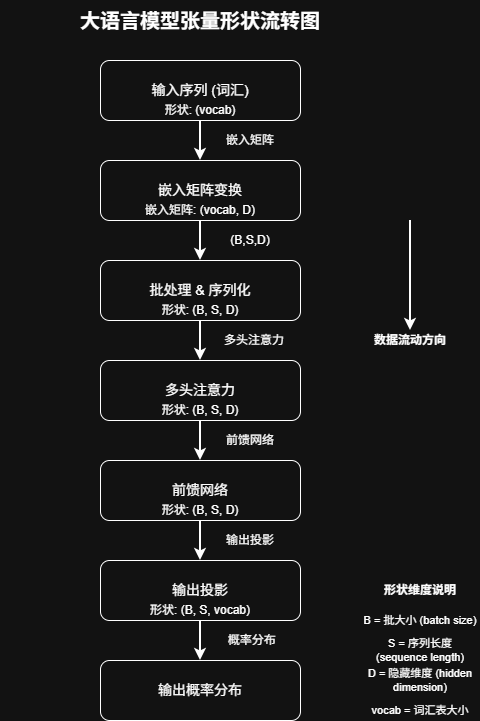

The diagram above was exported from draw.io. Its source (the exported page's mxGraphModel, read from the mxfile embedded in the PNG):
<mxGraphModel dx="1426" dy="841" grid="1" gridSize="10" guides="1" tooltips="1" connect="1" arrows="1" fold="1" page="1" pageScale="1" pageWidth="827" pageHeight="1169" math="0" shadow="0">
  <root>
    <mxCell id="0" />
    <mxCell id="1" parent="0" />
    <mxCell id="THRsgu3RamnyUJc76jsF-34" parent="1" style="text;html=1;strokeColor=none;fillColor=none;align=center;verticalAlign=middle;whiteSpace=wrap;rounded=0;fontSize=20;fontStyle=1;labelBackgroundColor=none;" value="大语言模型张量形状流转图" vertex="1">
      <mxGeometry height="40" width="400" x="280" y="340" as="geometry" />
    </mxCell>
    <mxCell id="THRsgu3RamnyUJc76jsF-35" parent="1" style="rounded=1;whiteSpace=wrap;html=1;fontSize=14;labelBackgroundColor=none;" value="输入序列 (词汇)" vertex="1">
      <mxGeometry height="60" width="200" x="380" y="400" as="geometry" />
    </mxCell>
    <mxCell id="THRsgu3RamnyUJc76jsF-36" parent="1" style="text;html=1;strokeColor=none;fillColor=none;align=center;verticalAlign=middle;whiteSpace=wrap;rounded=0;fontSize=12;labelBackgroundColor=none;" value="形状: (vocab)" vertex="1">
      <mxGeometry height="20" width="100" x="430" y="440" as="geometry" />
    </mxCell>
    <mxCell id="THRsgu3RamnyUJc76jsF-37" parent="1" style="rounded=1;whiteSpace=wrap;html=1;fontSize=14;labelBackgroundColor=none;" value="嵌入矩阵变换" vertex="1">
      <mxGeometry height="60" width="200" x="380" y="500" as="geometry" />
    </mxCell>
    <mxCell id="THRsgu3RamnyUJc76jsF-38" parent="1" style="text;html=1;strokeColor=none;fillColor=none;align=center;verticalAlign=middle;whiteSpace=wrap;rounded=0;fontSize=12;labelBackgroundColor=none;" value="嵌入矩阵: (vocab, D)" vertex="1">
      <mxGeometry height="20" width="120" x="420" y="540" as="geometry" />
    </mxCell>
    <mxCell id="THRsgu3RamnyUJc76jsF-39" parent="1" style="rounded=1;whiteSpace=wrap;html=1;fontSize=14;labelBackgroundColor=none;" value="批处理 &amp; 序列化" vertex="1">
      <mxGeometry height="60" width="200" x="380" y="600" as="geometry" />
    </mxCell>
    <mxCell id="THRsgu3RamnyUJc76jsF-40" parent="1" style="text;html=1;strokeColor=none;fillColor=none;align=center;verticalAlign=middle;whiteSpace=wrap;rounded=0;fontSize=12;labelBackgroundColor=none;" value="形状: (B, S, D)" vertex="1">
      <mxGeometry height="20" width="100" x="430" y="640" as="geometry" />
    </mxCell>
    <mxCell id="THRsgu3RamnyUJc76jsF-41" parent="1" style="rounded=1;whiteSpace=wrap;html=1;fontSize=14;labelBackgroundColor=none;" value="多头注意力" vertex="1">
      <mxGeometry height="60" width="200" x="380" y="700" as="geometry" />
    </mxCell>
    <mxCell id="THRsgu3RamnyUJc76jsF-42" parent="1" style="text;html=1;strokeColor=none;fillColor=none;align=center;verticalAlign=middle;whiteSpace=wrap;rounded=0;fontSize=12;labelBackgroundColor=none;" value="形状: (B, S, D)" vertex="1">
      <mxGeometry height="20" width="100" x="430" y="740" as="geometry" />
    </mxCell>
    <mxCell id="THRsgu3RamnyUJc76jsF-43" parent="1" style="rounded=1;whiteSpace=wrap;html=1;fontSize=14;labelBackgroundColor=none;" value="前馈网络" vertex="1">
      <mxGeometry height="60" width="200" x="380" y="800" as="geometry" />
    </mxCell>
    <mxCell id="THRsgu3RamnyUJc76jsF-44" parent="1" style="text;html=1;strokeColor=none;fillColor=none;align=center;verticalAlign=middle;whiteSpace=wrap;rounded=0;fontSize=12;labelBackgroundColor=none;" value="形状: (B, S, D)" vertex="1">
      <mxGeometry height="20" width="100" x="430" y="840" as="geometry" />
    </mxCell>
    <mxCell id="THRsgu3RamnyUJc76jsF-45" parent="1" style="rounded=1;whiteSpace=wrap;html=1;fontSize=14;labelBackgroundColor=none;" value="输出投影" vertex="1">
      <mxGeometry height="60" width="200" x="380" y="900" as="geometry" />
    </mxCell>
    <mxCell id="THRsgu3RamnyUJc76jsF-46" parent="1" style="text;html=1;strokeColor=none;fillColor=none;align=center;verticalAlign=middle;whiteSpace=wrap;rounded=0;fontSize=12;labelBackgroundColor=none;" value="形状: (B, S, vocab)" vertex="1">
      <mxGeometry height="20" width="130" x="415" y="940" as="geometry" />
    </mxCell>
    <mxCell id="THRsgu3RamnyUJc76jsF-47" parent="1" style="rounded=1;whiteSpace=wrap;html=1;fontSize=14;labelBackgroundColor=none;" value="输出概率分布" vertex="1">
      <mxGeometry height="60" width="200" x="380" y="1000" as="geometry" />
    </mxCell>
    <mxCell id="THRsgu3RamnyUJc76jsF-48" edge="1" parent="1" source="THRsgu3RamnyUJc76jsF-35" style="edgeStyle=orthogonalEdgeStyle;endArrow=classic;html=1;exitX=0.5;exitY=1;entryX=0.5;entryY=0;strokeWidth=2;labelBackgroundColor=none;fontColor=default;" target="THRsgu3RamnyUJc76jsF-37">
      <mxGeometry relative="1" as="geometry" />
    </mxCell>
    <mxCell id="THRsgu3RamnyUJc76jsF-49" parent="1" style="text;html=1;strokeColor=none;fillColor=none;align=center;verticalAlign=middle;whiteSpace=wrap;rounded=0;fontSize=12;rotation=0;labelBackgroundColor=none;" value="嵌入矩阵" vertex="1">
      <mxGeometry height="20" width="80" x="490" y="470" as="geometry" />
    </mxCell>
    <mxCell id="THRsgu3RamnyUJc76jsF-50" edge="1" parent="1" source="THRsgu3RamnyUJc76jsF-37" style="edgeStyle=orthogonalEdgeStyle;endArrow=classic;html=1;exitX=0.5;exitY=1;entryX=0.5;entryY=0;strokeWidth=2;labelBackgroundColor=none;fontColor=default;" target="THRsgu3RamnyUJc76jsF-39">
      <mxGeometry relative="1" as="geometry" />
    </mxCell>
    <mxCell id="THRsgu3RamnyUJc76jsF-51" parent="1" style="text;html=1;strokeColor=none;fillColor=none;align=center;verticalAlign=middle;whiteSpace=wrap;rounded=0;fontSize=12;rotation=0;labelBackgroundColor=none;" value="(B,S,D)" vertex="1">
      <mxGeometry height="20" width="80" x="490" y="570" as="geometry" />
    </mxCell>
    <mxCell id="THRsgu3RamnyUJc76jsF-52" edge="1" parent="1" source="THRsgu3RamnyUJc76jsF-39" style="edgeStyle=orthogonalEdgeStyle;endArrow=classic;html=1;exitX=0.5;exitY=1;entryX=0.5;entryY=0;strokeWidth=2;labelBackgroundColor=none;fontColor=default;" target="THRsgu3RamnyUJc76jsF-41">
      <mxGeometry relative="1" as="geometry" />
    </mxCell>
    <mxCell id="THRsgu3RamnyUJc76jsF-53" parent="1" style="text;html=1;strokeColor=none;fillColor=none;align=center;verticalAlign=middle;whiteSpace=wrap;rounded=0;fontSize=12;rotation=0;labelBackgroundColor=none;" value="多头注意力" vertex="1">
      <mxGeometry height="20" width="80" x="494" y="670" as="geometry" />
    </mxCell>
    <mxCell id="THRsgu3RamnyUJc76jsF-54" edge="1" parent="1" source="THRsgu3RamnyUJc76jsF-41" style="edgeStyle=orthogonalEdgeStyle;endArrow=classic;html=1;exitX=0.5;exitY=1;entryX=0.5;entryY=0;strokeWidth=2;labelBackgroundColor=none;fontColor=default;" target="THRsgu3RamnyUJc76jsF-43">
      <mxGeometry relative="1" as="geometry" />
    </mxCell>
    <mxCell id="THRsgu3RamnyUJc76jsF-55" parent="1" style="text;html=1;strokeColor=none;fillColor=none;align=center;verticalAlign=middle;whiteSpace=wrap;rounded=0;fontSize=12;rotation=0;labelBackgroundColor=none;" value="前馈网络" vertex="1">
      <mxGeometry height="20" width="80" x="490" y="770" as="geometry" />
    </mxCell>
    <mxCell id="THRsgu3RamnyUJc76jsF-56" edge="1" parent="1" source="THRsgu3RamnyUJc76jsF-43" style="edgeStyle=orthogonalEdgeStyle;endArrow=classic;html=1;exitX=0.5;exitY=1;entryX=0.5;entryY=0;strokeWidth=2;labelBackgroundColor=none;fontColor=default;" target="THRsgu3RamnyUJc76jsF-45">
      <mxGeometry relative="1" as="geometry" />
    </mxCell>
    <mxCell id="THRsgu3RamnyUJc76jsF-57" parent="1" style="text;html=1;strokeColor=none;fillColor=none;align=center;verticalAlign=middle;whiteSpace=wrap;rounded=0;fontSize=12;rotation=0;labelBackgroundColor=none;" value="输出投影" vertex="1">
      <mxGeometry height="20" width="80" x="490" y="870" as="geometry" />
    </mxCell>
    <mxCell id="THRsgu3RamnyUJc76jsF-58" edge="1" parent="1" source="THRsgu3RamnyUJc76jsF-45" style="edgeStyle=orthogonalEdgeStyle;endArrow=classic;html=1;exitX=0.5;exitY=1;entryX=0.5;entryY=0;strokeWidth=2;labelBackgroundColor=none;fontColor=default;" target="THRsgu3RamnyUJc76jsF-47">
      <mxGeometry relative="1" as="geometry" />
    </mxCell>
    <mxCell id="THRsgu3RamnyUJc76jsF-59" parent="1" style="text;html=1;strokeColor=none;fillColor=none;align=center;verticalAlign=middle;whiteSpace=wrap;rounded=0;fontSize=12;rotation=0;labelBackgroundColor=none;" value="&amp;nbsp;概率分布" vertex="1">
      <mxGeometry height="20" width="80" x="490" y="970" as="geometry" />
    </mxCell>
    <mxCell id="THRsgu3RamnyUJc76jsF-60" parent="1" style="text;html=1;strokeColor=none;fillColor=none;align=center;verticalAlign=middle;whiteSpace=wrap;rounded=0;fontSize=11;labelBackgroundColor=none;" value="B = 批大小 (batch size)" vertex="1">
      <mxGeometry height="20" width="120" x="640" y="950" as="geometry" />
    </mxCell>
    <mxCell id="THRsgu3RamnyUJc76jsF-61" parent="1" style="text;html=1;strokeColor=none;fillColor=none;align=center;verticalAlign=middle;whiteSpace=wrap;rounded=0;fontSize=11;labelBackgroundColor=none;" value="S = 序列长度 (sequence length)" vertex="1">
      <mxGeometry height="20" width="120" x="640" y="980" as="geometry" />
    </mxCell>
    <mxCell id="THRsgu3RamnyUJc76jsF-62" parent="1" style="text;html=1;strokeColor=none;fillColor=none;align=center;verticalAlign=middle;whiteSpace=wrap;rounded=0;fontSize=11;labelBackgroundColor=none;" value="D = 隐藏维度 (hidden dimension)" vertex="1">
      <mxGeometry height="20" width="120" x="640" y="1010" as="geometry" />
    </mxCell>
    <mxCell id="THRsgu3RamnyUJc76jsF-63" parent="1" style="text;html=1;strokeColor=none;fillColor=none;align=center;verticalAlign=middle;whiteSpace=wrap;rounded=0;fontSize=11;labelBackgroundColor=none;" value="vocab = 词汇表大小" vertex="1">
      <mxGeometry height="20" width="120" x="640" y="1040" as="geometry" />
    </mxCell>
    <mxCell id="THRsgu3RamnyUJc76jsF-64" parent="1" style="text;html=1;strokeColor=none;fillColor=none;align=center;verticalAlign=middle;whiteSpace=wrap;rounded=0;fontSize=12;fontStyle=1;labelBackgroundColor=none;" value="形状维度说明" vertex="1">
      <mxGeometry height="20" width="120" x="640" y="920" as="geometry" />
    </mxCell>
    <mxCell id="THRsgu3RamnyUJc76jsF-65" parent="1" style="text;html=1;strokeColor=none;fillColor=none;align=center;verticalAlign=middle;whiteSpace=wrap;rounded=0;fontSize=12;fontStyle=1;labelBackgroundColor=none;" value="数据流动方向" vertex="1">
      <mxGeometry height="20" width="100" x="640" y="670" as="geometry" />
    </mxCell>
    <mxCell id="THRsgu3RamnyUJc76jsF-66" edge="1" parent="1" style="edgeStyle=orthogonalEdgeStyle;endArrow=classic;html=1;exitX=0.5;exitY=1;entryX=0.5;entryY=0;strokeWidth=2;entryDx=0;entryDy=0;labelBackgroundColor=none;fontColor=default;" target="THRsgu3RamnyUJc76jsF-65">
      <mxGeometry relative="1" as="geometry">
        <Array as="points">
          <mxPoint x="690" y="620" />
          <mxPoint x="690" y="620" />
        </Array>
        <mxPoint x="690" y="560" as="sourcePoint" />
        <mxPoint x="690" y="590" as="targetPoint" />
      </mxGeometry>
    </mxCell>
  </root>
</mxGraphModel>